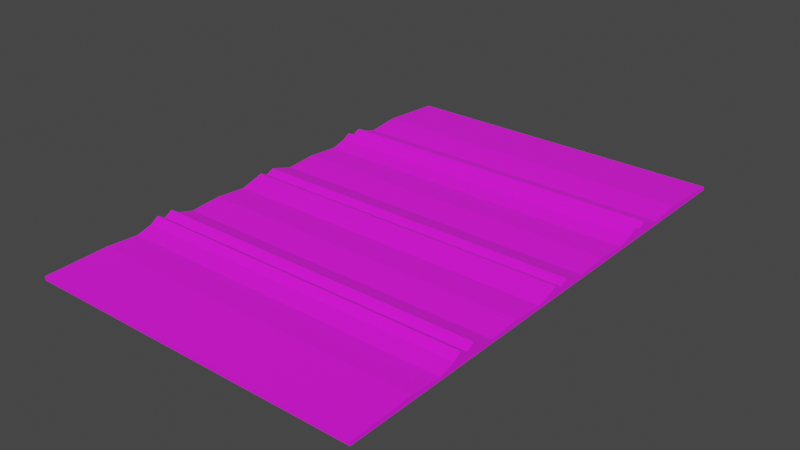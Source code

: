 # Source: FarmLandV1.blend  (saved by Blender 3.6.13; exported with 4.5.12 LTS)
import bpy
from mathutils import Matrix  # noqa: F401  (used for matrix-valued properties, if any)

bpy.ops.wm.read_factory_settings(use_empty=True)
scene = bpy.context.scene
scene.name = 'Scene'

# ---- collections
col_collection = bpy.data.collections.new('Collection'); scene.collection.children.link(col_collection)

# ---- images (referenced by path relative to the original .blend; pixels are not part of the script)
import os
ASSET_DIR = os.environ.get("B2B_ASSET_DIR", "")  # directory of the original .blend (textures are referenced by path, not embedded)
HERE = os.path.dirname(os.path.abspath(__file__))  # packed textures are extracted next to this script under _unpacked/

def load_image(name, relpath, width, height, colorspace="sRGB"):
    """Load a texture the original file referenced (path relative to the .blend, or extracted next to this script)."""
    p = next((c for c in (os.path.join(HERE, relpath), os.path.join(ASSET_DIR, relpath)) if relpath and os.path.exists(c)), "")
    if p:
        img = bpy.data.images.load(p, check_existing=True)
        img.name = name
    else:  # same state as the original file: an image datablock whose file is absent (Cycles renders it pink)
        img = bpy.data.images.new(name, width, height)
        img.source = "FILE"
        img.filepath = "//" + (relpath or name)
    img.colorspace_settings.name = colorspace
    return img
img_farmlandv1 = load_image('FarmlandV1', 'FarmlandV1.png', 1024, 1024, 'sRGB')

# ---- materials (node trees are filled in below, after node groups)
mat_material_001 = bpy.data.materials.new('Material.001')
mat_material_001.use_transparent_shadow = False

# ---- material node trees
mat_material_001.use_nodes = True; mat_material_001.node_tree.nodes.clear()
_N = mat_material_001.node_tree.nodes; _L = mat_material_001.node_tree.links
n0 = _N.new('ShaderNodeBsdfPrincipled'); n0.name = 'Principled BSDF'; n0.location = (10, 300)
n0.distribution = 'GGX'
n0.subsurface_method = 'RANDOM_WALK_SKIN'
n0.inputs[2].default_value = 1.0
n0.inputs[3].default_value = 1.45
n0.inputs[27].default_value = (0.0, 0.0, 0.0, 1.0)
n0.inputs[28].default_value = 1.0
n1 = _N.new('ShaderNodeOutputMaterial'); n1.name = 'Material Output'; n1.location = (300, 300)
n2 = _N.new('ShaderNodeTexImage'); n2.name = 'Image Texture'; n2.location = (-280, 280)
n2.image = img_farmlandv1
_L.new(n0.outputs[0], n1.inputs[0])
_L.new(n2.outputs[0], n0.inputs[0])
n1.is_active_output = True

# ---- world
world_world = bpy.data.worlds.new('World'); scene.world = world_world
world_world.use_nodes = True; world_world.node_tree.nodes.clear()
_N = world_world.node_tree.nodes; _L = world_world.node_tree.links
n0 = _N.new('ShaderNodeOutputWorld'); n0.name = 'World Output'; n0.location = (300, 300)
n1 = _N.new('ShaderNodeBackground'); n1.name = 'Background'; n1.location = (10, 300)
n1.inputs[0].default_value = (0.05088, 0.05088, 0.05088, 1.0)
_L.new(n1.outputs[0], n0.inputs[0])
n0.is_active_output = True
world_world.color = (0.05088, 0.05088, 0.05088)
world_world.use_sun_shadow = False
world_world.sun_shadow_jitter_overblur = 0.0

# ---- meshes
me_cube_001 = bpy.data.meshes.new('Cube.001')
me_cube_001.from_pydata([(-1.0, -1.0, -1.0), (-1.0, -1.0, 1.0), (-1.0, 1.0, -1.0), (-1.0, 1.0, 1.0), (1.0, -1.0, -1.0), (1.0, -1.0, 1.0), (1.0, 1.0, -1.0), (1.0, 1.0, 1.0), (-1.0, 0.0, -1.0), (-1.0, 0.0, 2.894), (1.0, 0.0, -1.0), (1.0, 0.0, 2.894), (-1.0, -0.5, -1.0), (1.0, -0.5, 4.091), (-1.0, -0.5, 4.091), (1.0, -0.5, -1.0), (-1.0, 0.5001, 3.916), (1.0, 0.5001, -1.0), (-1.0, 0.5001, -1.0), (1.0, 0.5001, 3.916), (-1.0, 0.2504, -1.0), (1.0, 0.2504, 2.425), (-1.0, 0.2504, 2.425), (1.0, 0.2504, -1.0), (-1.0, -0.25, 2.46), (1.0, -0.25, -1.0), (-1.0, -0.25, -1.0), (1.0, -0.25, 2.46), (-1.0, -0.125, 1.0), (1.0, -0.125, -1.0), (-1.0, -0.125, -1.0), (1.0, -0.125, 1.0), (-1.0, 0.1252, -1.0), (1.0, 0.1252, 1.0), (-1.0, 0.1252, 1.0), (1.0, 0.1252, -1.0), (-1.0, -0.0625, 3.724), (1.0, -0.0625, -1.0), (-1.0, -0.0625, -1.0), (1.0, -0.0625, 3.724), (-1.0, 0.06259, -1.0), (1.0, 0.06259, 3.724), (-1.0, 0.06259, 3.724), (1.0, 0.06259, -1.0), (-1.0, 0.03129, -1.0), (1.0, 0.03129, 5.049), (-1.0, 0.03129, 5.049), (1.0, 0.03129, -1.0), (-1.0, -0.03125, 5.049), (1.0, -0.03125, -1.0), (-1.0, -0.03125, -1.0), (1.0, -0.03125, 5.049), (-1.0, -0.75, -1.0), (1.0, -0.75, 2.183), (-1.0, -0.75, 2.183), (1.0, -0.75, -1.0), (-1.0, -0.375, -1.0), (1.0, -0.375, 1.0), (-1.0, -0.375, 1.0), (1.0, -0.375, -1.0), (-1.0, -0.625, 1.0), (1.0, -0.625, -1.0), (-1.0, -0.625, -1.0), (1.0, -0.625, 1.0), (-1.0, -0.4375, -1.0), (1.0, -0.4375, 3.575), (-1.0, -0.4375, 3.575), (1.0, -0.4375, -1.0), (-1.0, -0.5625, 3.575), (1.0, -0.5625, -1.0), (-1.0, -0.5625, -1.0), (1.0, -0.5625, 3.575), (-1.0, 0.7501, 3.204), (1.0, 0.7501, -1.0), (-1.0, 0.7501, -1.0), (1.0, 0.7501, 3.204), (-1.0, 0.3752, 1.0), (1.0, 0.3752, -1.0), (-1.0, 0.3752, -1.0), (1.0, 0.3752, 1.0), (-1.0, 0.6254, -1.0), (1.0, 0.6254, 1.0), (-1.0, 0.6254, 1.0), (1.0, 0.6254, -1.0), (-1.0, 0.4377, 3.455), (1.0, 0.4377, -1.0), (-1.0, 0.4377, -1.0), (1.0, 0.4377, 3.455), (-1.0, 0.5628, -1.0), (1.0, 0.5628, 3.455), (-1.0, 0.5628, 3.455), (1.0, 0.5628, -1.0), (-1.0, 0.4689, 6.28), (1.0, 0.4689, -1.0), (-1.0, 0.4689, -1.0), (1.0, 0.4689, 6.28), (-1.0, 0.5314, -1.0), (1.0, 0.5314, 6.28), (-1.0, 0.5314, 6.28), (1.0, 0.5314, -1.0), (-1.0, -0.5313, 6.813), (1.0, -0.5313, -1.0), (-1.0, -0.5313, -1.0), (1.0, -0.5313, 6.813), (-1.0, -0.4678, -1.0), (1.0, -0.4678, 6.813), (-1.0, -0.4678, 6.813), (1.0, -0.4678, -1.0)], [], [(74, 72, 3, 2), (2, 3, 7, 6), (55, 53, 5, 4), (4, 5, 1, 0), (52, 55, 4, 0), (53, 54, 1, 5), (45, 46, 9, 11), (44, 47, 10, 8), (47, 45, 11, 10), (50, 48, 9, 8), (102, 100, 14, 12), (105, 106, 14, 13), (104, 107, 15, 12), (107, 105, 13, 15), (99, 97, 19, 17), (96, 99, 17, 18), (97, 98, 16, 19), (94, 92, 16, 18), (32, 34, 22, 20), (77, 79, 21, 23), (78, 77, 23, 20), (79, 76, 22, 21), (29, 31, 27, 25), (30, 29, 25, 26), (31, 28, 24, 27), (56, 58, 24, 26), (39, 36, 28, 31), (38, 37, 29, 30), (37, 39, 31, 29), (26, 24, 28, 30), (40, 42, 34, 32), (23, 21, 33, 35), (20, 23, 35, 32), (21, 22, 34, 33), (49, 51, 39, 37), (50, 49, 37, 38), (51, 48, 36, 39), (30, 28, 36, 38), (44, 46, 42, 40), (35, 33, 41, 43), (32, 35, 43, 40), (33, 34, 42, 41), (8, 9, 46, 44), (43, 41, 45, 47), (40, 43, 47, 44), (41, 42, 46, 45), (11, 9, 48, 51), (8, 10, 49, 50), (10, 11, 51, 49), (38, 36, 48, 50), (0, 1, 54, 52), (63, 60, 54, 53), (62, 61, 55, 52), (61, 63, 53, 55), (64, 66, 58, 56), (25, 27, 57, 59), (26, 25, 59, 56), (27, 24, 58, 57), (69, 71, 63, 61), (70, 69, 61, 62), (71, 68, 60, 63), (52, 54, 60, 62), (104, 106, 66, 64), (59, 57, 65, 67), (56, 59, 67, 64), (57, 58, 66, 65), (103, 100, 68, 71), (102, 101, 69, 70), (101, 103, 71, 69), (62, 60, 68, 70), (7, 3, 72, 75), (2, 6, 73, 74), (6, 7, 75, 73), (80, 82, 72, 74), (87, 84, 76, 79), (86, 85, 77, 78), (85, 87, 79, 77), (20, 22, 76, 78), (88, 90, 82, 80), (75, 72, 82, 81), (74, 73, 83, 80), (73, 75, 81, 83), (93, 95, 87, 85), (94, 93, 85, 86), (95, 92, 84, 87), (78, 76, 84, 86), (96, 98, 90, 88), (81, 82, 90, 89), (80, 83, 91, 88), (83, 81, 89, 91), (19, 16, 92, 95), (18, 17, 93, 94), (17, 19, 95, 93), (86, 84, 92, 94), (18, 16, 98, 96), (89, 90, 98, 97), (88, 91, 99, 96), (91, 89, 97, 99), (15, 13, 103, 101), (12, 15, 101, 102), (13, 14, 100, 103), (70, 68, 100, 102), (12, 14, 106, 104), (67, 65, 105, 107), (64, 67, 107, 104), (65, 66, 106, 105)])
_uv = me_cube_001.uv_layers.new(name='UVMap')
_uv.uv.foreach_set('vector', [0.375, 0.2188, 0.625, 0.2188, 0.625, 0.25, 0.375, 0.25, 0.375, 0.25, 0.625, 0.25, 0.625, 0.5, 0.375, 0.5, 0.375, 0.7188, 0.625, 0.7188, 0.625, 0.75, 0.375, 0.75, 0.375, 0.75, 0.625, 0.75, 0.625, 1.0, 0.375, 1.0, 0.125, 0.7188, 0.375, 0.7188, 0.375, 0.75, 0.125, 0.75, 0.625, 0.7188, 0.875, 0.7188, 0.875, 0.75, 0.625, 0.75, 0.625, 0.6211, 0.875, 0.6211, 0.875, 0.625, 0.625, 0.625, 0.125, 0.6211, 0.375, 0.6211, 0.375, 0.625, 0.125, 0.625, 0.375, 0.6211, 0.625, 0.6211, 0.625, 0.625, 0.375, 0.625, 0.375, 0.1211, 0.625, 0.1211, 0.625, 0.125, 0.375, 0.125, 0.375, 0.05859, 0.625, 0.05859, 0.625, 0.0625, 0.375, 0.0625, 0.625, 0.6835, 0.875, 0.6835, 0.875, 0.6875, 0.625, 0.6875, 0.125, 0.6835, 0.375, 0.6835, 0.375, 0.6875, 0.125, 0.6875, 0.375, 0.6835, 0.625, 0.6835, 0.625, 0.6875, 0.375, 0.6875, 0.375, 0.5586, 0.625, 0.5586, 0.625, 0.5625, 0.375, 0.5625, 0.125, 0.5586, 0.375, 0.5586, 0.375, 0.5625, 0.125, 0.5625, 0.625, 0.5586, 0.875, 0.5586, 0.875, 0.5625, 0.625, 0.5625, 0.375, 0.1836, 0.625, 0.1836, 0.625, 0.1875, 0.375, 0.1875, 0.375, 0.1406, 0.625, 0.1406, 0.625, 0.1563, 0.375, 0.1563, 0.375, 0.5781, 0.625, 0.5781, 0.625, 0.5937, 0.375, 0.5937, 0.125, 0.5781, 0.375, 0.5781, 0.375, 0.5937, 0.125, 0.5937, 0.625, 0.5781, 0.875, 0.5781, 0.875, 0.5937, 0.625, 0.5937, 0.375, 0.6406, 0.625, 0.6406, 0.625, 0.6562, 0.375, 0.6562, 0.125, 0.6406, 0.375, 0.6406, 0.375, 0.6562, 0.125, 0.6562, 0.625, 0.6406, 0.875, 0.6406, 0.875, 0.6562, 0.625, 0.6562, 0.375, 0.07812, 0.625, 0.07812, 0.625, 0.09375, 0.375, 0.09375, 0.625, 0.6328, 0.875, 0.6328, 0.875, 0.6406, 0.625, 0.6406, 0.125, 0.6328, 0.375, 0.6328, 0.375, 0.6406, 0.125, 0.6406, 0.375, 0.6328, 0.625, 0.6328, 0.625, 0.6406, 0.375, 0.6406, 0.375, 0.09375, 0.625, 0.09375, 0.625, 0.1094, 0.375, 0.1094, 0.375, 0.1328, 0.625, 0.1328, 0.625, 0.1406, 0.375, 0.1406, 0.375, 0.5937, 0.625, 0.5937, 0.625, 0.6094, 0.375, 0.6094, 0.125, 0.5937, 0.375, 0.5937, 0.375, 0.6094, 0.125, 0.6094, 0.625, 0.5937, 0.875, 0.5937, 0.875, 0.6094, 0.625, 0.6094, 0.375, 0.6289, 0.625, 0.6289, 0.625, 0.6328, 0.375, 0.6328, 0.125, 0.6289, 0.375, 0.6289, 0.375, 0.6328, 0.125, 0.6328, 0.625, 0.6289, 0.875, 0.6289, 0.875, 0.6328, 0.625, 0.6328, 0.375, 0.1094, 0.625, 0.1094, 0.625, 0.1172, 0.375, 0.1172, 0.375, 0.1289, 0.625, 0.1289, 0.625, 0.1328, 0.375, 0.1328, 0.375, 0.6094, 0.625, 0.6094, 0.625, 0.6172, 0.375, 0.6172, 0.125, 0.6094, 0.375, 0.6094, 0.375, 0.6172, 0.125, 0.6172, 0.625, 0.6094, 0.875, 0.6094, 0.875, 0.6172, 0.625, 0.6172, 0.375, 0.125, 0.625, 0.125, 0.625, 0.1289, 0.375, 0.1289, 0.375, 0.6172, 0.625, 0.6172, 0.625, 0.6211, 0.375, 0.6211, 0.125, 0.6172, 0.375, 0.6172, 0.375, 0.6211, 0.125, 0.6211, 0.625, 0.6172, 0.875, 0.6172, 0.875, 0.6211, 0.625, 0.6211, 0.625, 0.625, 0.875, 0.625, 0.875, 0.6289, 0.625, 0.6289, 0.125, 0.625, 0.375, 0.625, 0.375, 0.6289, 0.125, 0.6289, 0.375, 0.625, 0.625, 0.625, 0.625, 0.6289, 0.375, 0.6289, 0.375, 0.1172, 0.625, 0.1172, 0.625, 0.1211, 0.375, 0.1211, 0.375, 0.0, 0.625, 0.0, 0.625, 0.03125, 0.375, 0.03125, 0.625, 0.7031, 0.875, 0.7031, 0.875, 0.7188, 0.625, 0.7188, 0.125, 0.7031, 0.375, 0.7031, 0.375, 0.7188, 0.125, 0.7188, 0.375, 0.7031, 0.625, 0.7031, 0.625, 0.7188, 0.375, 0.7188, 0.375, 0.07031, 0.625, 0.07031, 0.625, 0.07812, 0.375, 0.07812, 0.375, 0.6562, 0.625, 0.6562, 0.625, 0.6719, 0.375, 0.6719, 0.125, 0.6562, 0.375, 0.6562, 0.375, 0.6719, 0.125, 0.6719, 0.625, 0.6562, 0.875, 0.6562, 0.875, 0.6719, 0.625, 0.6719, 0.375, 0.6953, 0.625, 0.6953, 0.625, 0.7031, 0.375, 0.7031, 0.125, 0.6953, 0.375, 0.6953, 0.375, 0.7031, 0.125, 0.7031, 0.625, 0.6953, 0.875, 0.6953, 0.875, 0.7031, 0.625, 0.7031, 0.375, 0.03125, 0.625, 0.03125, 0.625, 0.04688, 0.375, 0.04688, 0.375, 0.06653, 0.625, 0.06653, 0.625, 0.07031, 0.375, 0.07031, 0.375, 0.6719, 0.625, 0.6719, 0.625, 0.6797, 0.375, 0.6797, 0.125, 0.6719, 0.375, 0.6719, 0.375, 0.6797, 0.125, 0.6797, 0.625, 0.6719, 0.875, 0.6719, 0.875, 0.6797, 0.625, 0.6797, 0.625, 0.6914, 0.875, 0.6914, 0.875, 0.6953, 0.625, 0.6953, 0.125, 0.6914, 0.375, 0.6914, 0.375, 0.6953, 0.125, 0.6953, 0.375, 0.6914, 0.625, 0.6914, 0.625, 0.6953, 0.375, 0.6953, 0.375, 0.04688, 0.625, 0.04688, 0.625, 0.05469, 0.375, 0.05469, 0.625, 0.5, 0.875, 0.5, 0.875, 0.5312, 0.625, 0.5312, 0.125, 0.5, 0.375, 0.5, 0.375, 0.5312, 0.125, 0.5312, 0.375, 0.5, 0.625, 0.5, 0.625, 0.5312, 0.375, 0.5312, 0.375, 0.2032, 0.625, 0.2032, 0.625, 0.2188, 0.375, 0.2188, 0.625, 0.5703, 0.875, 0.5703, 0.875, 0.5781, 0.625, 0.5781, 0.125, 0.5703, 0.375, 0.5703, 0.375, 0.5781, 0.125, 0.5781, 0.375, 0.5703, 0.625, 0.5703, 0.625, 0.5781, 0.375, 0.5781, 0.375, 0.1563, 0.625, 0.1563, 0.625, 0.1719, 0.375, 0.1719, 0.375, 0.1953, 0.625, 0.1953, 0.625, 0.2032, 0.375, 0.2032, 0.625, 0.5312, 0.875, 0.5312, 0.875, 0.5468, 0.625, 0.5468, 0.125, 0.5312, 0.375, 0.5312, 0.375, 0.5468, 0.125, 0.5468, 0.375, 0.5312, 0.625, 0.5312, 0.625, 0.5468, 0.375, 0.5468, 0.375, 0.5664, 0.625, 0.5664, 0.625, 0.5703, 0.375, 0.5703, 0.125, 0.5664, 0.375, 0.5664, 0.375, 0.5703, 0.125, 0.5703, 0.625, 0.5664, 0.875, 0.5664, 0.875, 0.5703, 0.625, 0.5703, 0.375, 0.1719, 0.625, 0.1719, 0.625, 0.1797, 0.375, 0.1797, 0.375, 0.1914, 0.625, 0.1914, 0.625, 0.1953, 0.375, 0.1953, 0.625, 0.5468, 0.875, 0.5468, 0.875, 0.5547, 0.625, 0.5547, 0.125, 0.5468, 0.375, 0.5468, 0.375, 0.5547, 0.125, 0.5547, 0.375, 0.5468, 0.625, 0.5468, 0.625, 0.5547, 0.375, 0.5547, 0.625, 0.5625, 0.875, 0.5625, 0.875, 0.5664, 0.625, 0.5664, 0.125, 0.5625, 0.375, 0.5625, 0.375, 0.5664, 0.125, 0.5664, 0.375, 0.5625, 0.625, 0.5625, 0.625, 0.5664, 0.375, 0.5664, 0.375, 0.1797, 0.625, 0.1797, 0.625, 0.1836, 0.375, 0.1836, 0.375, 0.1875, 0.625, 0.1875, 0.625, 0.1914, 0.375, 0.1914, 0.625, 0.5547, 0.875, 0.5547, 0.875, 0.5586, 0.625, 0.5586, 0.125, 0.5547, 0.375, 0.5547, 0.375, 0.5586, 0.125, 0.5586, 0.375, 0.5547, 0.625, 0.5547, 0.625, 0.5586, 0.375, 0.5586, 0.375, 0.6875, 0.625, 0.6875, 0.625, 0.6914, 0.375, 0.6914, 0.125, 0.6875, 0.375, 0.6875, 0.375, 0.6914, 0.125, 0.6914, 0.625, 0.6875, 0.875, 0.6875, 0.875, 0.6914, 0.625, 0.6914, 0.375, 0.05469, 0.625, 0.05469, 0.625, 0.05859, 0.375, 0.05859, 0.375, 0.0625, 0.625, 0.0625, 0.625, 0.06653, 0.375, 0.06653, 0.375, 0.6797, 0.625, 0.6797, 0.625, 0.6835, 0.375, 0.6835, 0.125, 0.6797, 0.375, 0.6797, 0.375, 0.6835, 0.125, 0.6835, 0.625, 0.6797, 0.875, 0.6797, 0.875, 0.6835, 0.625, 0.6835])
me_cube_001.materials.append(mat_material_001)
me_cube_001.update()

# ---- objects
ob_cube = bpy.data.objects.new('Cube', me_cube_001)

# ---- transforms, parenting, visibility, modifiers, constraints
ob_cube.location = (0.0, 0.0, 0.0)
ob_cube.scale = (10.0, 15.0, 0.1)

# ---- collection membership
col_collection.objects.link(ob_cube)

# ---- scene / render settings (as saved in the file)
scene.frame_start = 1; scene.frame_end = 250; scene.frame_set(1)
scene.render.engine = 'BLENDER_EEVEE_NEXT'
scene.cycles.sampling_pattern = 'TABULATED_SOBOL'
scene.view_settings.view_transform = 'Filmic'
bpy.context.view_layer.update()

# ---- added for rendering (the .blend has no active camera and no usable light): camera, sun
cam_auto = bpy.data.cameras.new('AutoCamera')
cam_auto.lens = 50.0
cam_auto.sensor_width = 36.0
cam_auto.clip_end = 1000.0
ob_auto_camera = bpy.data.objects.new('AutoCamera', cam_auto)
scene.collection.objects.link(ob_auto_camera)
ob_auto_camera.location = (33.3673, -40.0407, 26.9845)
ob_auto_camera.rotation_euler = (1.09748, -7.21219e-08, 0.694738)
scene.camera = ob_auto_camera
light_auto_sun = bpy.data.lights.new('AutoSun', 'SUN')
light_auto_sun.energy = 3.0
light_auto_sun.angle = 0.0523599
ob_auto_sun = bpy.data.objects.new('AutoSun', light_auto_sun)
scene.collection.objects.link(ob_auto_sun)
ob_auto_sun.rotation_euler = (0.872665, 0.174533, 0.523599)
bpy.context.view_layer.update()
